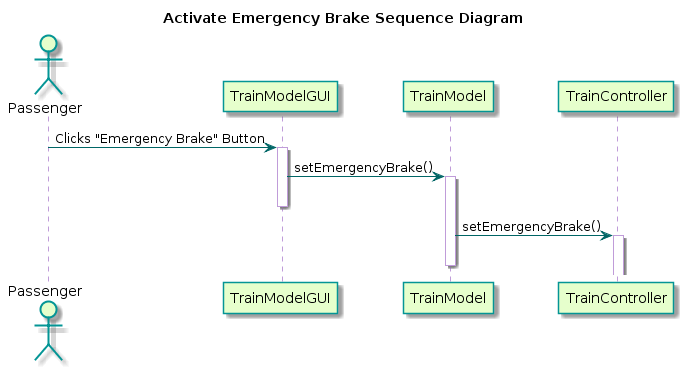

The diagram above was rendered by PlantUML. Its source (embedded in the PNG):
@startuml
title Activate Emergency Brake Sequence Diagram
skinparam sequence {
  BackgroundColor transparent
  ParticipantBackgroundColor #e6ffcc
  ParticipantBorderColor 	#049595
  PackageBorderCOlor  #049595
  ActorBorderColor #049595
  ActorBackgroundColor #e6ffcc
  ArrowColor #006666
  LifeLineBorderColor #c09cd9
}

actor Passenger

participant "TrainModelGUI" as A
participant "TrainModel" as B
participant "TrainController" as C

Passenger -> A : Clicks "Emergency Brake" Button
activate A

A -> B : setEmergencyBrake()
activate B
deactivate A

B -> C : setEmergencyBrake()
activate C
deactivate B
@enduml